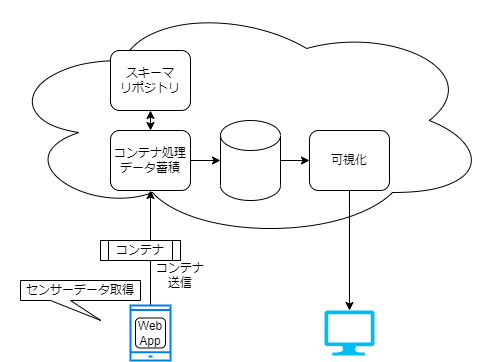

The diagram above was exported from draw.io. Its source (the exported page's mxGraphModel, read from the mxfile embedded in the PNG):
<mxGraphModel dx="522" dy="555" grid="1" gridSize="10" guides="1" tooltips="1" connect="1" arrows="1" fold="1" page="1" pageScale="1" pageWidth="827" pageHeight="1169" math="0" shadow="0">
  <root>
    <mxCell id="0" />
    <mxCell id="1" parent="0" />
    <mxCell id="2" value="" style="ellipse;shape=cloud;whiteSpace=wrap;html=1;" parent="1" vertex="1">
      <mxGeometry x="40" y="30" width="490" height="240" as="geometry" />
    </mxCell>
    <mxCell id="9" style="edgeStyle=none;html=1;entryX=0;entryY=0.5;entryDx=0;entryDy=0;" parent="1" source="3" target="7" edge="1">
      <mxGeometry relative="1" as="geometry" />
    </mxCell>
    <mxCell id="3" value="" style="shape=cylinder3;whiteSpace=wrap;html=1;boundedLbl=1;backgroundOutline=1;size=15;" parent="1" vertex="1">
      <mxGeometry x="260" y="150" width="60" height="80" as="geometry" />
    </mxCell>
    <mxCell id="4" value="" style="verticalLabelPosition=bottom;html=1;verticalAlign=top;align=center;strokeColor=none;fillColor=#00BEF2;shape=mxgraph.azure.computer;pointerEvents=1;" parent="1" vertex="1">
      <mxGeometry x="364" y="340" width="50" height="45" as="geometry" />
    </mxCell>
    <mxCell id="13" value="" style="edgeStyle=none;html=1;" parent="1" source="5" target="6" edge="1">
      <mxGeometry relative="1" as="geometry" />
    </mxCell>
    <mxCell id="5" value="" style="html=1;verticalLabelPosition=bottom;align=center;labelBackgroundColor=#ffffff;verticalAlign=top;strokeWidth=2;strokeColor=#0080F0;shadow=0;dashed=0;shape=mxgraph.ios7.icons.smartphone;" parent="1" vertex="1">
      <mxGeometry x="170" y="335" width="40" height="55" as="geometry" />
    </mxCell>
    <mxCell id="12" value="" style="edgeStyle=none;html=1;" parent="1" source="6" target="3" edge="1">
      <mxGeometry relative="1" as="geometry" />
    </mxCell>
    <mxCell id="6" value="コンテナ処理&lt;br&gt;データ蓄積" style="rounded=1;whiteSpace=wrap;html=1;" parent="1" vertex="1">
      <mxGeometry x="150" y="160" width="80" height="60" as="geometry" />
    </mxCell>
    <mxCell id="11" value="" style="edgeStyle=none;html=1;" parent="1" source="7" edge="1">
      <mxGeometry relative="1" as="geometry">
        <mxPoint x="389" y="340" as="targetPoint" />
      </mxGeometry>
    </mxCell>
    <mxCell id="7" value="可視化" style="rounded=1;whiteSpace=wrap;html=1;" parent="1" vertex="1">
      <mxGeometry x="349" y="160" width="80" height="60" as="geometry" />
    </mxCell>
    <mxCell id="16" value="センサーデータ取得" style="shape=callout;whiteSpace=wrap;html=1;perimeter=calloutPerimeter;size=20;position=0.25;position2=0.67;" parent="1" vertex="1">
      <mxGeometry x="60" y="310" width="120" height="40" as="geometry" />
    </mxCell>
    <mxCell id="17" value="コンテナ&lt;br&gt;送信" style="text;html=1;strokeColor=none;fillColor=none;align=center;verticalAlign=middle;whiteSpace=wrap;rounded=0;" parent="1" vertex="1">
      <mxGeometry x="190" y="290" width="60" height="30" as="geometry" />
    </mxCell>
    <mxCell id="18" value="コンテナ" style="shape=process;whiteSpace=wrap;html=1;backgroundOutline=1;" parent="1" vertex="1">
      <mxGeometry x="140" y="270" width="80" height="20" as="geometry" />
    </mxCell>
    <mxCell id="19" value="Web&lt;br&gt;App" style="rounded=1;whiteSpace=wrap;html=1;" parent="1" vertex="1">
      <mxGeometry x="175" y="347.5" width="30" height="30" as="geometry" />
    </mxCell>
    <mxCell id="21" value="" style="edgeStyle=none;html=1;startArrow=classic;startFill=1;" edge="1" parent="1" source="20" target="6">
      <mxGeometry relative="1" as="geometry" />
    </mxCell>
    <mxCell id="20" value="スキーマ&lt;br&gt;リポジトリ" style="rounded=1;whiteSpace=wrap;html=1;" vertex="1" parent="1">
      <mxGeometry x="150" y="80" width="80" height="60" as="geometry" />
    </mxCell>
  </root>
</mxGraphModel>